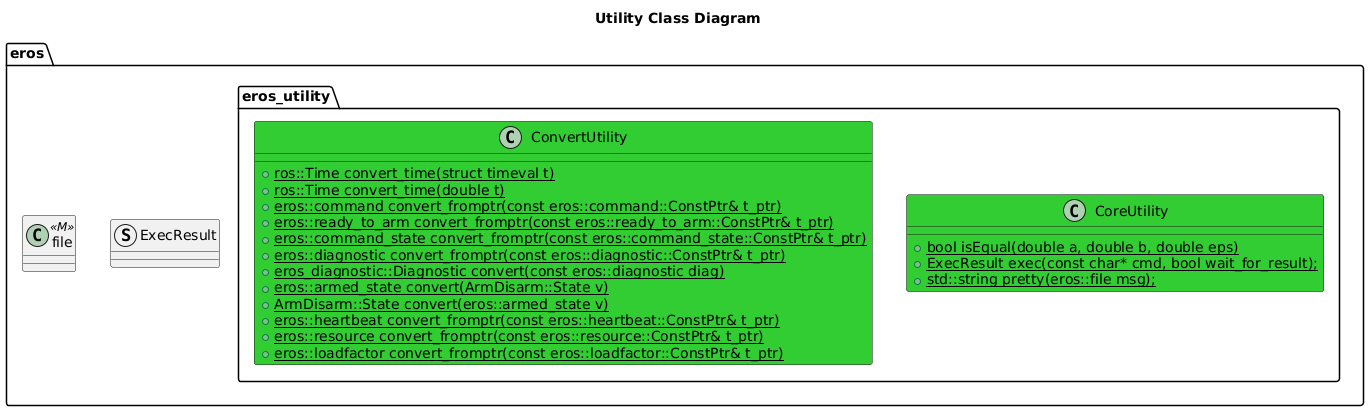

The diagram above was rendered by PlantUML. Its source (embedded in the PNG):
@startuml
title Utility Class Diagram

package eros {
    struct ExecResult
    class file <<M>>

namespace eros_utility {
    class CoreUtility #LimeGreen {
        +{static} bool isEqual(double a, double b, double eps)
        +{static} ExecResult exec(const char* cmd, bool wait_for_result);
        +{static} std::string pretty(eros::file msg);
    }
    class ConvertUtility #LimeGreen {
        +{static} ros::Time convert_time(struct timeval t)
        +{static} ros::Time convert_time(double t)
        +{static} eros::command convert_fromptr(const eros::command::ConstPtr& t_ptr)
        +{static} eros::ready_to_arm convert_fromptr(const eros::ready_to_arm::ConstPtr& t_ptr)
        +{static} eros::command_state convert_fromptr(const eros::command_state::ConstPtr& t_ptr)
        +{static} eros::diagnostic convert_fromptr(const eros::diagnostic::ConstPtr& t_ptr)
        +{static} eros_diagnostic::Diagnostic convert(const eros::diagnostic diag)
        +{static} eros::armed_state convert(ArmDisarm::State v)
        +{static} ArmDisarm::State convert(eros::armed_state v)
        +{static} eros::heartbeat convert_fromptr(const eros::heartbeat::ConstPtr& t_ptr)
        +{static} eros::resource convert_fromptr(const eros::resource::ConstPtr& t_ptr)
        +{static} eros::loadfactor convert_fromptr(const eros::loadfactor::ConstPtr& t_ptr)

    }
}
}
@enduml